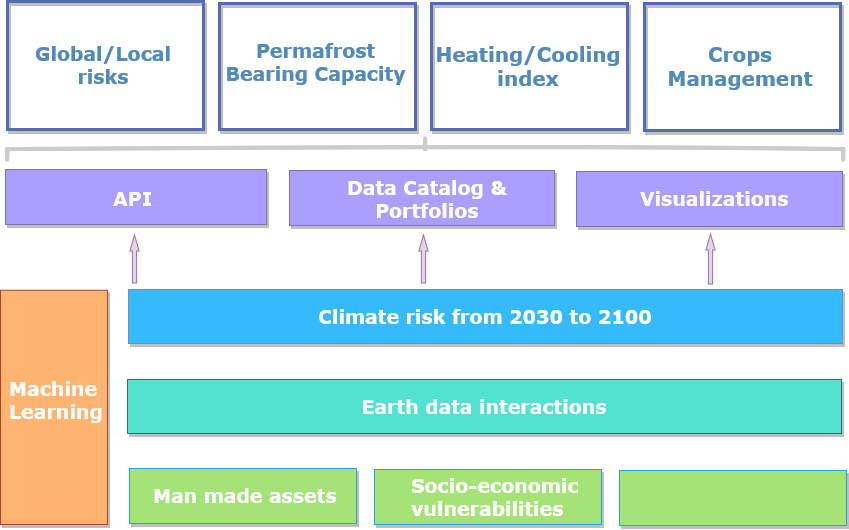

The diagram above was exported from draw.io. Its source (the exported page's mxGraphModel, read from the mxfile embedded in the PNG):
<mxGraphModel dx="1116" dy="1752" grid="1" gridSize="1" guides="1" tooltips="1" connect="1" arrows="1" fold="1" page="1" pageScale="1" pageWidth="850" pageHeight="1100" math="0" shadow="0">
  <root>
    <mxCell id="0" />
    <mxCell id="1" parent="0" />
    <mxCell id="2" value="" style="rounded=0;whiteSpace=wrap;html=1;shadow=1;fontSize=12;fillColor=#A5E376;strokeColor=#17A9E8;" vertex="1" parent="1">
      <mxGeometry x="1269" y="-505" width="227" height="55" as="geometry" />
    </mxCell>
    <mxCell id="3" value="" style="rounded=0;whiteSpace=wrap;html=1;shadow=1;fontSize=12;fillColor=#FFB570;strokeColor=#ae4132;fontStyle=1" vertex="1" parent="1">
      <mxGeometry x="1140" y="-683.25" width="107" height="234.25" as="geometry" />
    </mxCell>
    <mxCell id="4" value="&lt;font style=&quot;font-size: 19px;&quot; face=&quot;Verdana&quot; color=&quot;#FFFFFF&quot;&gt;Climate risk from 2030 to 2100&lt;/font&gt;" style="rounded=0;whiteSpace=wrap;html=1;shadow=1;fontSize=19;fillColor=#35BAFC;strokeColor=#6c8ebf;fontStyle=1" vertex="1" parent="1">
      <mxGeometry x="1268" y="-684" width="714" height="54" as="geometry" />
    </mxCell>
    <mxCell id="5" value="&lt;font style=&quot;font-size: 19px;&quot; color=&quot;#FCFCFC&quot;&gt;&lt;b style=&quot;font-size: 19px;&quot;&gt;Man made assets&lt;/b&gt;&lt;/font&gt;" style="text;whiteSpace=wrap;html=1;fontSize=19;fontFamily=Verdana;fontColor=#F2F2F2;shadow=1;glass=1;" vertex="1" parent="1">
      <mxGeometry x="1291" y="-496" width="186" height="33" as="geometry" />
    </mxCell>
    <mxCell id="6" value="&lt;b&gt;Ecosystems&lt;/b&gt;" style="text;whiteSpace=wrap;html=1;fontSize=16;fontFamily=Verdana;fontColor=#F2F2F2;shadow=1;glass=1;" vertex="1" parent="1">
      <mxGeometry x="1571" y="-492" width="116" height="33" as="geometry" />
    </mxCell>
    <mxCell id="7" value="&lt;font style=&quot;font-size: 19px;&quot; color=&quot;#FFFFFF&quot;&gt;&lt;b style=&quot;font-size: 19px;&quot;&gt;Machine Learning&lt;/b&gt;&lt;/font&gt;" style="text;whiteSpace=wrap;html=1;fontSize=19;fontFamily=Verdana;fontColor=#F2F2F2;shadow=1;glass=1;" vertex="1" parent="1">
      <mxGeometry x="1147" y="-603" width="91" height="121" as="geometry" />
    </mxCell>
    <mxCell id="8" value="" style="rounded=0;whiteSpace=wrap;html=1;shadow=1;fontSize=12;fillColor=#A5E376;strokeColor=#17A9E8;" vertex="1" parent="1">
      <mxGeometry x="1514" y="-504" width="227" height="55" as="geometry" />
    </mxCell>
    <mxCell id="9" value="&lt;font style=&quot;font-size: 19px;&quot; color=&quot;#FFFFFF&quot;&gt;&lt;b style=&quot;font-size: 19px;&quot;&gt;Socio-economic vulnerabilities&lt;br style=&quot;font-size: 19px;&quot;&gt;&lt;/b&gt;&lt;/font&gt;" style="text;whiteSpace=wrap;html=1;fontSize=19;fontFamily=Verdana;fontColor=#F2F2F2;shadow=1;glass=1;" vertex="1" parent="1">
      <mxGeometry x="1549" y="-506" width="172" height="53" as="geometry" />
    </mxCell>
    <mxCell id="10" value="" style="rounded=0;whiteSpace=wrap;html=1;shadow=1;fontSize=12;fillColor=#A5E376;strokeColor=#17A9E8;" vertex="1" parent="1">
      <mxGeometry x="1759" y="-503" width="227" height="55" as="geometry" />
    </mxCell>
    <mxCell id="11" value="&lt;font style=&quot;font-size: 19px;&quot; face=&quot;Verdana&quot; color=&quot;#FCFCFC&quot;&gt;Earth data interactions&lt;br style=&quot;font-size: 19px;&quot;&gt;&lt;/font&gt;" style="rounded=0;whiteSpace=wrap;html=1;shadow=1;fontSize=19;fillColor=#52E3D0;strokeColor=#2A756B;fontStyle=1" vertex="1" parent="1">
      <mxGeometry x="1267" y="-594" width="714" height="54" as="geometry" />
    </mxCell>
    <mxCell id="12" value="" style="shape=flexArrow;endArrow=classic;html=1;rounded=0;fontFamily=Verdana;fontSize=16;fontColor=#FFFFFF;fillColor=#e1d5e7;strokeColor=#9673a6;endWidth=3.9889196675900283;endSize=5;width=4.2105263157894735;" edge="1" parent="1">
      <mxGeometry width="50" height="50" relative="1" as="geometry">
        <mxPoint x="1274" y="-690" as="sourcePoint" />
        <mxPoint x="1274" y="-739" as="targetPoint" />
      </mxGeometry>
    </mxCell>
    <mxCell id="13" value="" style="shape=flexArrow;endArrow=classic;html=1;rounded=0;fontFamily=Verdana;fontSize=16;fontColor=#FFFFFF;fillColor=#e1d5e7;strokeColor=#9673a6;endWidth=3.9889196675900283;endSize=5;width=4.2105263157894735;" edge="1" parent="1">
      <mxGeometry width="50" height="50" relative="1" as="geometry">
        <mxPoint x="1563" y="-690" as="sourcePoint" />
        <mxPoint x="1563" y="-739" as="targetPoint" />
      </mxGeometry>
    </mxCell>
    <mxCell id="14" value="" style="shape=flexArrow;endArrow=classic;html=1;rounded=0;fontFamily=Verdana;fontSize=16;fontColor=#FFFFFF;fillColor=#e1d5e7;strokeColor=#9673a6;endWidth=3.9889196675900283;endSize=5;width=4.2105263157894735;" edge="1" parent="1">
      <mxGeometry width="50" height="50" relative="1" as="geometry">
        <mxPoint x="1850" y="-689" as="sourcePoint" />
        <mxPoint x="1850" y="-740" as="targetPoint" />
      </mxGeometry>
    </mxCell>
    <mxCell id="15" value="" style="strokeWidth=4;html=1;shape=mxgraph.flowchart.annotation_2;align=left;labelPosition=right;pointerEvents=1;shadow=0;glass=1;fontFamily=Verdana;fontSize=16;fontColor=#666666;fillColor=#FFD182;rotation=90;strokeColor=#CCCCCC;sketch=1;" vertex="1" parent="1">
      <mxGeometry x="1554.01" y="-1242.52" width="21.25" height="836.25" as="geometry" />
    </mxCell>
    <mxCell id="16" value="" style="rounded=0;whiteSpace=wrap;html=1;shadow=1;fontSize=12;fillColor=#AB9EFF;strokeColor=#7970B5;" vertex="1" parent="1">
      <mxGeometry x="1145" y="-804" width="261" height="55" as="geometry" />
    </mxCell>
    <mxCell id="17" value="&lt;font style=&quot;font-size: 19px;&quot; color=&quot;#FAFAFA&quot;&gt;&lt;b style=&quot;font-size: 19px;&quot;&gt;API&lt;/b&gt;&lt;/font&gt;" style="text;whiteSpace=wrap;html=1;fontSize=19;fontFamily=Verdana;fontColor=#F2F2F2;shadow=1;glass=1;" vertex="1" parent="1">
      <mxGeometry x="1251" y="-793" width="108" height="33" as="geometry" />
    </mxCell>
    <mxCell id="18" value="&lt;b&gt;Ecosystems&lt;/b&gt;" style="text;whiteSpace=wrap;html=1;fontSize=16;fontFamily=Verdana;fontColor=#F2F2F2;shadow=1;glass=1;" vertex="1" parent="1">
      <mxGeometry x="1447" y="-791" width="116" height="33" as="geometry" />
    </mxCell>
    <mxCell id="19" value="" style="rounded=0;whiteSpace=wrap;html=1;shadow=1;fontSize=12;fillColor=#AB9EFF;strokeColor=#7970B5;" vertex="1" parent="1">
      <mxGeometry x="1429" y="-803" width="265" height="55" as="geometry" />
    </mxCell>
    <mxCell id="20" value="&lt;div style=&quot;font-size: 19px;&quot; align=&quot;center&quot;&gt;&lt;font style=&quot;font-size: 19px;&quot; color=&quot;#FFFFFF&quot;&gt;&lt;b style=&quot;font-size: 19px;&quot;&gt;Data Catalog &amp;amp;&lt;/b&gt;&lt;/font&gt;&lt;/div&gt;&lt;div style=&quot;font-size: 19px;&quot; align=&quot;center&quot;&gt;&lt;font style=&quot;font-size: 19px;&quot; color=&quot;#FFFFFF&quot;&gt;&lt;b style=&quot;font-size: 19px;&quot;&gt;Portfolios&lt;/b&gt;&lt;br style=&quot;font-size: 19px;&quot;&gt;&lt;/font&gt;&lt;/div&gt;" style="text;whiteSpace=wrap;html=1;fontSize=19;fontFamily=Verdana;fontColor=#F2F2F2;shadow=1;glass=1;" vertex="1" parent="1">
      <mxGeometry x="1485" y="-804" width="172" height="53" as="geometry" />
    </mxCell>
    <mxCell id="21" value="" style="rounded=0;whiteSpace=wrap;html=1;shadow=1;fontSize=12;fillColor=#AB9EFF;strokeColor=#7970B5;" vertex="1" parent="1">
      <mxGeometry x="1716" y="-802" width="266" height="55" as="geometry" />
    </mxCell>
    <mxCell id="22" value="&lt;font style=&quot;font-size: 19px;&quot; color=&quot;#FAFAFA&quot;&gt;&lt;b style=&quot;font-size: 19px;&quot;&gt;Visualizations&lt;/b&gt;&lt;/font&gt;" style="text;whiteSpace=wrap;html=1;fontSize=19;fontFamily=Verdana;fontColor=#F2F2F2;shadow=1;glass=1;" vertex="1" parent="1">
      <mxGeometry x="1778" y="-793" width="178" height="33" as="geometry" />
    </mxCell>
    <mxCell id="23" value="" style="rounded=0;whiteSpace=wrap;html=1;shadow=1;fontSize=12;fillColor=none;strokeColor=#556BB5;strokeWidth=3;" vertex="1" parent="1">
      <mxGeometry x="1147" y="-972" width="196" height="128" as="geometry" />
    </mxCell>
    <mxCell id="24" value="&lt;div style=&quot;font-size: 19px;&quot; align=&quot;center&quot;&gt;&lt;font style=&quot;font-size: 19px;&quot; color=&quot;#518BBD&quot;&gt;&lt;b&gt;&lt;font style=&quot;font-size: 19px;&quot;&gt;Global/Local risks&lt;/font&gt;&lt;/b&gt;&lt;/font&gt;&lt;/div&gt;" style="text;whiteSpace=wrap;html=1;fontSize=16;fontFamily=Verdana;fontColor=#F2F2F2;shadow=0;glass=1;fillColor=none;align=center;" vertex="1" parent="1">
      <mxGeometry x="1149" y="-938" width="188" height="44" as="geometry" />
    </mxCell>
    <mxCell id="25" value="" style="rounded=0;whiteSpace=wrap;html=1;shadow=1;fontSize=12;fillColor=none;strokeColor=#556BB5;strokeWidth=3;" vertex="1" parent="1">
      <mxGeometry x="1359" y="-970" width="196" height="126" as="geometry" />
    </mxCell>
    <mxCell id="26" value="&lt;font style=&quot;font-size: 19px;&quot;&gt;&lt;b&gt;&lt;font style=&quot;font-size: 19px;&quot; color=&quot;#518BBD&quot;&gt;Permafrost Bearing Capacity&lt;/font&gt;&lt;/b&gt;&lt;/font&gt;" style="text;whiteSpace=wrap;html=1;fontSize=16;fontFamily=Verdana;fontColor=#F2F2F2;shadow=0;glass=1;fillColor=none;align=center;" vertex="1" parent="1">
      <mxGeometry x="1352.03" y="-941" width="207" height="44" as="geometry" />
    </mxCell>
    <mxCell id="27" value="" style="rounded=0;whiteSpace=wrap;html=1;shadow=1;fontSize=12;fillColor=none;strokeColor=#556BB5;strokeWidth=3;" vertex="1" parent="1">
      <mxGeometry x="1571" y="-970" width="196" height="126" as="geometry" />
    </mxCell>
    <mxCell id="28" value="&lt;div align=&quot;center&quot;&gt;&lt;font style=&quot;font-size: 20px;&quot; color=&quot;#518BBD&quot;&gt;&lt;b&gt;&lt;font style=&quot;font-size: 20px;&quot;&gt;Heating/Cooling index&lt;br&gt;&lt;/font&gt;&lt;/b&gt;&lt;/font&gt;&lt;/div&gt;" style="text;whiteSpace=wrap;html=1;fontSize=16;fontFamily=Verdana;fontColor=#F2F2F2;shadow=0;glass=1;fillColor=none;align=center;" vertex="1" parent="1">
      <mxGeometry x="1574" y="-938" width="188" height="44" as="geometry" />
    </mxCell>
    <mxCell id="29" value="" style="rounded=0;whiteSpace=wrap;html=1;shadow=1;fontSize=12;fillColor=none;strokeColor=#556BB5;strokeWidth=3;" vertex="1" parent="1">
      <mxGeometry x="1784" y="-970" width="196" height="127" as="geometry" />
    </mxCell>
    <mxCell id="30" value="&lt;div align=&quot;center&quot;&gt;&lt;font style=&quot;font-size: 20px;&quot; color=&quot;#518BBD&quot;&gt;&lt;b&gt;&lt;font style=&quot;font-size: 20px;&quot;&gt;Crops Management&lt;br&gt;&lt;/font&gt;&lt;/b&gt;&lt;/font&gt;&lt;/div&gt;" style="text;whiteSpace=wrap;html=1;fontSize=16;fontFamily=Verdana;fontColor=#F2F2F2;shadow=0;glass=1;fillColor=none;align=center;" vertex="1" parent="1">
      <mxGeometry x="1786" y="-938" width="188" height="44" as="geometry" />
    </mxCell>
  </root>
</mxGraphModel>